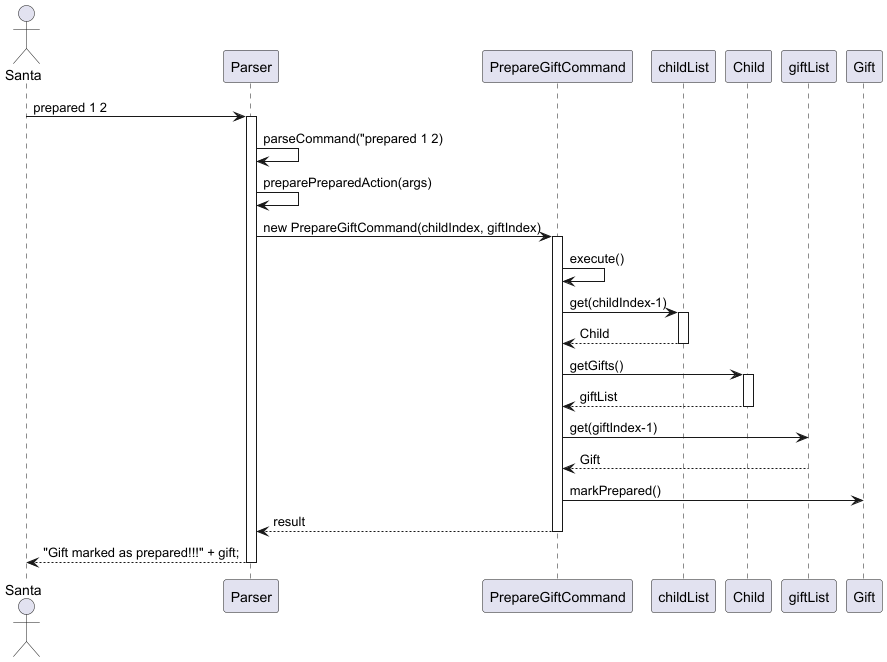

The diagram above was rendered by PlantUML. Its source (embedded in the PNG):
@startuml

actor Santa
participant Parser
participant PrepareGiftCommand
participant childList
participant Child
participant giftList
participant Gift

Santa -> Parser : prepared 1 2
activate Parser

Parser -> Parser : parseCommand("prepared 1 2)
Parser -> Parser : preparePreparedAction(args)
Parser -> PrepareGiftCommand : new PrepareGiftCommand(childIndex, giftIndex)

activate PrepareGiftCommand

PrepareGiftCommand -> PrepareGiftCommand : execute()

PrepareGiftCommand -> childList : get(childIndex-1)
activate childList
childList --> PrepareGiftCommand : Child
deactivate childList

PrepareGiftCommand -> Child : getGifts()
activate Child
Child --> PrepareGiftCommand : giftList
deactivate Child

PrepareGiftCommand -> giftList : get(giftIndex-1)
giftList --> PrepareGiftCommand : Gift

PrepareGiftCommand -> Gift : markPrepared()

PrepareGiftCommand --> Parser : result
deactivate PrepareGiftCommand

Parser --> Santa : "Gift marked as prepared!!!" + gift;
deactivate Parser

@enduml